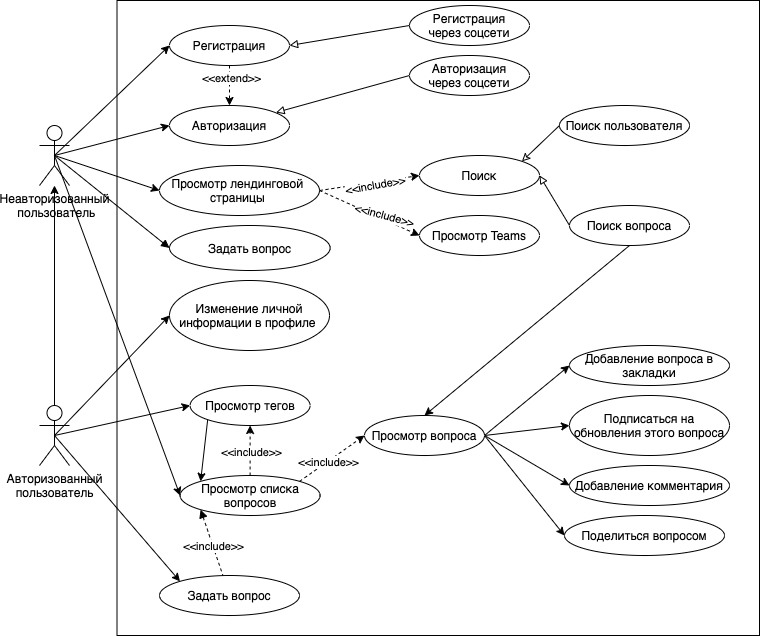

The diagram above was exported from draw.io. Its source (the exported page's mxGraphModel, read from the mxfile embedded in the PNG):
<mxGraphModel dx="946" dy="594" grid="1" gridSize="10" guides="1" tooltips="1" connect="1" arrows="1" fold="1" page="1" pageScale="1" pageWidth="827" pageHeight="1169" math="0" shadow="0">
  <root>
    <mxCell id="0" />
    <mxCell id="1" parent="0" />
    <mxCell id="4POMTwVUu1c4IAqobImk-89" value="" style="rounded=0;whiteSpace=wrap;html=1;fontColor=#000000;" parent="1" vertex="1">
      <mxGeometry x="137.5" y="15" width="642.5" height="635" as="geometry" />
    </mxCell>
    <mxCell id="4POMTwVUu1c4IAqobImk-11" style="rounded=0;orthogonalLoop=1;jettySize=auto;html=1;exitX=0.5;exitY=0.5;exitDx=0;exitDy=0;exitPerimeter=0;entryX=0;entryY=0.5;entryDx=0;entryDy=0;endArrow=classic;endFill=1;" parent="1" source="4POMTwVUu1c4IAqobImk-1" target="4POMTwVUu1c4IAqobImk-6" edge="1">
      <mxGeometry relative="1" as="geometry" />
    </mxCell>
    <mxCell id="4POMTwVUu1c4IAqobImk-18" style="edgeStyle=none;rounded=0;orthogonalLoop=1;jettySize=auto;html=1;exitX=0.5;exitY=0.5;exitDx=0;exitDy=0;exitPerimeter=0;entryX=0;entryY=0.5;entryDx=0;entryDy=0;endArrow=classic;endFill=1;" parent="1" source="4POMTwVUu1c4IAqobImk-1" target="4POMTwVUu1c4IAqobImk-12" edge="1">
      <mxGeometry relative="1" as="geometry" />
    </mxCell>
    <mxCell id="4POMTwVUu1c4IAqobImk-28" style="edgeStyle=none;rounded=0;orthogonalLoop=1;jettySize=auto;html=1;exitX=0.5;exitY=0.5;exitDx=0;exitDy=0;exitPerimeter=0;entryX=0;entryY=0.5;entryDx=0;entryDy=0;endArrow=classic;endFill=1;" parent="1" source="4POMTwVUu1c4IAqobImk-1" target="4POMTwVUu1c4IAqobImk-19" edge="1">
      <mxGeometry relative="1" as="geometry" />
    </mxCell>
    <mxCell id="4POMTwVUu1c4IAqobImk-81" style="edgeStyle=none;rounded=0;orthogonalLoop=1;jettySize=auto;html=1;exitX=0.5;exitY=0.5;exitDx=0;exitDy=0;exitPerimeter=0;entryX=0;entryY=0.5;entryDx=0;entryDy=0;endArrow=block;endFill=1;fontColor=#000000;" parent="1" source="4POMTwVUu1c4IAqobImk-1" target="4POMTwVUu1c4IAqobImk-80" edge="1">
      <mxGeometry relative="1" as="geometry" />
    </mxCell>
    <mxCell id="4POMTwVUu1c4IAqobImk-83" style="edgeStyle=none;rounded=0;orthogonalLoop=1;jettySize=auto;html=1;exitX=0.5;exitY=0.5;exitDx=0;exitDy=0;exitPerimeter=0;entryX=0;entryY=0.5;entryDx=0;entryDy=0;startArrow=none;startFill=0;endArrow=classic;endFill=1;fontColor=#000000;" parent="1" source="4POMTwVUu1c4IAqobImk-1" target="4POMTwVUu1c4IAqobImk-58" edge="1">
      <mxGeometry relative="1" as="geometry" />
    </mxCell>
    <mxCell id="4POMTwVUu1c4IAqobImk-1" value="Неавторизованный&lt;br&gt;&amp;nbsp;пользователь" style="shape=umlActor;verticalLabelPosition=bottom;verticalAlign=top;html=1;outlineConnect=0;" parent="1" vertex="1">
      <mxGeometry x="60" y="140" width="30" height="60" as="geometry" />
    </mxCell>
    <mxCell id="4POMTwVUu1c4IAqobImk-16" style="edgeStyle=none;rounded=0;orthogonalLoop=1;jettySize=auto;html=1;exitX=0.5;exitY=0;exitDx=0;exitDy=0;exitPerimeter=0;endArrow=classic;endFill=1;" parent="1" source="4POMTwVUu1c4IAqobImk-5" target="4POMTwVUu1c4IAqobImk-1" edge="1">
      <mxGeometry relative="1" as="geometry" />
    </mxCell>
    <mxCell id="4POMTwVUu1c4IAqobImk-29" style="edgeStyle=none;rounded=0;orthogonalLoop=1;jettySize=auto;html=1;exitX=0.5;exitY=0.5;exitDx=0;exitDy=0;exitPerimeter=0;entryX=0;entryY=0.5;entryDx=0;entryDy=0;endArrow=classic;endFill=1;" parent="1" source="4POMTwVUu1c4IAqobImk-5" target="4POMTwVUu1c4IAqobImk-17" edge="1">
      <mxGeometry relative="1" as="geometry" />
    </mxCell>
    <mxCell id="4POMTwVUu1c4IAqobImk-60" style="edgeStyle=none;rounded=0;orthogonalLoop=1;jettySize=auto;html=1;exitX=0.5;exitY=0.5;exitDx=0;exitDy=0;exitPerimeter=0;entryX=0;entryY=0.5;entryDx=0;entryDy=0;endArrow=classic;endFill=1;fontColor=#000000;" parent="1" source="4POMTwVUu1c4IAqobImk-5" target="4POMTwVUu1c4IAqobImk-59" edge="1">
      <mxGeometry relative="1" as="geometry" />
    </mxCell>
    <mxCell id="4POMTwVUu1c4IAqobImk-87" style="edgeStyle=none;rounded=0;orthogonalLoop=1;jettySize=auto;html=1;exitX=0.5;exitY=0.5;exitDx=0;exitDy=0;exitPerimeter=0;entryX=0;entryY=0;entryDx=0;entryDy=0;startArrow=none;startFill=0;endArrow=classic;endFill=1;fontColor=#000000;" parent="1" source="4POMTwVUu1c4IAqobImk-5" target="4POMTwVUu1c4IAqobImk-84" edge="1">
      <mxGeometry relative="1" as="geometry" />
    </mxCell>
    <mxCell id="4POMTwVUu1c4IAqobImk-5" value="Авторизованный&lt;br&gt;пользователь" style="shape=umlActor;verticalLabelPosition=bottom;verticalAlign=top;html=1;outlineConnect=0;" parent="1" vertex="1">
      <mxGeometry x="60" y="420" width="30" height="60" as="geometry" />
    </mxCell>
    <mxCell id="4POMTwVUu1c4IAqobImk-76" style="edgeStyle=none;rounded=0;orthogonalLoop=1;jettySize=auto;html=1;exitX=0.5;exitY=1;exitDx=0;exitDy=0;dashed=1;endArrow=classic;endFill=1;fontColor=#000000;" parent="1" source="4POMTwVUu1c4IAqobImk-6" target="4POMTwVUu1c4IAqobImk-12" edge="1">
      <mxGeometry relative="1" as="geometry" />
    </mxCell>
    <mxCell id="4POMTwVUu1c4IAqobImk-77" value="&amp;lt;&amp;lt;extend&amp;gt;&amp;gt;" style="edgeLabel;html=1;align=center;verticalAlign=middle;resizable=0;points=[];fontColor=#000000;" parent="4POMTwVUu1c4IAqobImk-76" vertex="1" connectable="0">
      <mxGeometry x="-0.4" y="1" relative="1" as="geometry">
        <mxPoint as="offset" />
      </mxGeometry>
    </mxCell>
    <mxCell id="4POMTwVUu1c4IAqobImk-6" value="Регистрация" style="ellipse;whiteSpace=wrap;html=1;" parent="1" vertex="1">
      <mxGeometry x="190" y="40" width="120" height="40" as="geometry" />
    </mxCell>
    <mxCell id="4POMTwVUu1c4IAqobImk-7" value="Регистрация&lt;br&gt;через соцсети" style="ellipse;whiteSpace=wrap;html=1;" parent="1" vertex="1">
      <mxGeometry x="430" y="20" width="120" height="40" as="geometry" />
    </mxCell>
    <mxCell id="4POMTwVUu1c4IAqobImk-9" value="" style="endArrow=block;html=1;exitX=0;exitY=0.5;exitDx=0;exitDy=0;entryX=1;entryY=0.5;entryDx=0;entryDy=0;endFill=0;" parent="1" source="4POMTwVUu1c4IAqobImk-7" target="4POMTwVUu1c4IAqobImk-6" edge="1">
      <mxGeometry width="50" height="50" relative="1" as="geometry">
        <mxPoint x="210" y="190" as="sourcePoint" />
        <mxPoint x="260" y="140" as="targetPoint" />
      </mxGeometry>
    </mxCell>
    <mxCell id="4POMTwVUu1c4IAqobImk-12" value="Авторизация" style="ellipse;whiteSpace=wrap;html=1;" parent="1" vertex="1">
      <mxGeometry x="190" y="120" width="120" height="40" as="geometry" />
    </mxCell>
    <mxCell id="4POMTwVUu1c4IAqobImk-17" value="Изменение личной информации в профиле&amp;nbsp;" style="ellipse;whiteSpace=wrap;html=1;" parent="1" vertex="1">
      <mxGeometry x="190" y="295" width="160" height="70" as="geometry" />
    </mxCell>
    <mxCell id="4POMTwVUu1c4IAqobImk-19" value="Просмотр лендинговой&amp;nbsp; страницы&amp;nbsp;" style="ellipse;whiteSpace=wrap;html=1;" parent="1" vertex="1">
      <mxGeometry x="180" y="180" width="160" height="50" as="geometry" />
    </mxCell>
    <mxCell id="4POMTwVUu1c4IAqobImk-21" value="Поиск" style="ellipse;whiteSpace=wrap;html=1;" parent="1" vertex="1">
      <mxGeometry x="440" y="170" width="120" height="40" as="geometry" />
    </mxCell>
    <mxCell id="4POMTwVUu1c4IAqobImk-22" value="Просмотр Teams" style="ellipse;whiteSpace=wrap;html=1;" parent="1" vertex="1">
      <mxGeometry x="440" y="230" width="120" height="40" as="geometry" />
    </mxCell>
    <mxCell id="4POMTwVUu1c4IAqobImk-23" value="" style="endArrow=classic;html=1;exitX=1;exitY=0.5;exitDx=0;exitDy=0;entryX=0;entryY=0.5;entryDx=0;entryDy=0;dashed=1;" parent="1" source="4POMTwVUu1c4IAqobImk-19" target="4POMTwVUu1c4IAqobImk-21" edge="1">
      <mxGeometry width="50" height="50" relative="1" as="geometry">
        <mxPoint x="449.9999999999999" y="140" as="sourcePoint" />
        <mxPoint x="319.9999999999999" y="150" as="targetPoint" />
      </mxGeometry>
    </mxCell>
    <mxCell id="4POMTwVUu1c4IAqobImk-24" value="&amp;lt;&amp;lt;include&amp;gt;&amp;gt;" style="edgeLabel;html=1;align=center;verticalAlign=middle;resizable=0;points=[];rotation=-10;" parent="4POMTwVUu1c4IAqobImk-23" vertex="1" connectable="0">
      <mxGeometry x="0.2408" y="-1" relative="1" as="geometry">
        <mxPoint x="-6.669999999999998" y="3.2800000000000002" as="offset" />
      </mxGeometry>
    </mxCell>
    <mxCell id="4POMTwVUu1c4IAqobImk-26" value="" style="endArrow=classic;html=1;exitX=1;exitY=0.5;exitDx=0;exitDy=0;entryX=0;entryY=0.5;entryDx=0;entryDy=0;dashed=1;" parent="1" source="4POMTwVUu1c4IAqobImk-19" target="4POMTwVUu1c4IAqobImk-22" edge="1">
      <mxGeometry width="50" height="50" relative="1" as="geometry">
        <mxPoint x="350" y="215" as="sourcePoint" />
        <mxPoint x="489.999999999999" y="200" as="targetPoint" />
      </mxGeometry>
    </mxCell>
    <mxCell id="4POMTwVUu1c4IAqobImk-27" value="&amp;lt;&amp;lt;include&amp;gt;&amp;gt;" style="edgeLabel;html=1;align=center;verticalAlign=middle;resizable=0;points=[];rotation=15;" parent="4POMTwVUu1c4IAqobImk-26" vertex="1" connectable="0">
      <mxGeometry x="0.2408" y="-1" relative="1" as="geometry">
        <mxPoint x="2.9399999999999995" y="-4.03" as="offset" />
      </mxGeometry>
    </mxCell>
    <mxCell id="4POMTwVUu1c4IAqobImk-39" style="edgeStyle=none;rounded=0;orthogonalLoop=1;jettySize=auto;html=1;entryX=0;entryY=0.5;entryDx=0;entryDy=0;endArrow=none;endFill=0;startArrow=block;startFill=0;exitX=1;exitY=0.5;exitDx=0;exitDy=0;" parent="1" source="4POMTwVUu1c4IAqobImk-21" target="4POMTwVUu1c4IAqobImk-36" edge="1">
      <mxGeometry relative="1" as="geometry" />
    </mxCell>
    <mxCell id="J-CWVcGuPWgBzy9MHYu1-3" style="edgeStyle=none;rounded=0;orthogonalLoop=1;jettySize=auto;html=1;exitX=0.5;exitY=1;exitDx=0;exitDy=0;entryX=0.5;entryY=0;entryDx=0;entryDy=0;" parent="1" source="4POMTwVUu1c4IAqobImk-36" target="4POMTwVUu1c4IAqobImk-64" edge="1">
      <mxGeometry relative="1" as="geometry" />
    </mxCell>
    <mxCell id="4POMTwVUu1c4IAqobImk-36" value="Поиск вопроса" style="ellipse;whiteSpace=wrap;html=1;" parent="1" vertex="1">
      <mxGeometry x="590" y="220" width="120" height="40" as="geometry" />
    </mxCell>
    <mxCell id="4POMTwVUu1c4IAqobImk-62" style="edgeStyle=none;rounded=0;orthogonalLoop=1;jettySize=auto;html=1;exitX=0.5;exitY=0;exitDx=0;exitDy=0;entryX=0.5;entryY=1;entryDx=0;entryDy=0;endArrow=classic;endFill=1;fontColor=#000000;dashed=1;" parent="1" source="4POMTwVUu1c4IAqobImk-58" target="4POMTwVUu1c4IAqobImk-59" edge="1">
      <mxGeometry relative="1" as="geometry" />
    </mxCell>
    <mxCell id="4POMTwVUu1c4IAqobImk-63" value="&amp;lt;&amp;lt;include&amp;gt;&amp;gt;" style="edgeLabel;html=1;align=center;verticalAlign=middle;resizable=0;points=[];fontColor=#000000;" parent="4POMTwVUu1c4IAqobImk-62" vertex="1" connectable="0">
      <mxGeometry x="-0.0253" y="-1" relative="1" as="geometry">
        <mxPoint as="offset" />
      </mxGeometry>
    </mxCell>
    <mxCell id="4POMTwVUu1c4IAqobImk-66" style="edgeStyle=none;rounded=0;orthogonalLoop=1;jettySize=auto;html=1;exitX=1;exitY=0;exitDx=0;exitDy=0;entryX=0;entryY=0.5;entryDx=0;entryDy=0;dashed=1;endArrow=classic;endFill=1;fontColor=#000000;" parent="1" source="4POMTwVUu1c4IAqobImk-58" target="4POMTwVUu1c4IAqobImk-64" edge="1">
      <mxGeometry relative="1" as="geometry">
        <mxPoint x="394.9999999999959" y="360" as="targetPoint" />
      </mxGeometry>
    </mxCell>
    <mxCell id="4POMTwVUu1c4IAqobImk-67" value="&amp;lt;&amp;lt;include&amp;gt;&amp;gt;" style="edgeLabel;html=1;align=center;verticalAlign=middle;resizable=0;points=[];fontColor=#000000;" parent="4POMTwVUu1c4IAqobImk-66" vertex="1" connectable="0">
      <mxGeometry x="-0.1314" y="-1" relative="1" as="geometry">
        <mxPoint x="-1" as="offset" />
      </mxGeometry>
    </mxCell>
    <mxCell id="4POMTwVUu1c4IAqobImk-85" style="edgeStyle=none;rounded=0;orthogonalLoop=1;jettySize=auto;html=1;exitX=0;exitY=1;exitDx=0;exitDy=0;startArrow=block;startFill=1;endArrow=none;endFill=0;fontColor=#000000;dashed=1;" parent="1" source="4POMTwVUu1c4IAqobImk-58" target="4POMTwVUu1c4IAqobImk-84" edge="1">
      <mxGeometry relative="1" as="geometry" />
    </mxCell>
    <mxCell id="4POMTwVUu1c4IAqobImk-86" value="&amp;lt;&amp;lt;include&amp;gt;&amp;gt;" style="edgeLabel;html=1;align=center;verticalAlign=middle;resizable=0;points=[];fontColor=#000000;" parent="4POMTwVUu1c4IAqobImk-85" vertex="1" connectable="0">
      <mxGeometry x="0.0946" relative="1" as="geometry">
        <mxPoint as="offset" />
      </mxGeometry>
    </mxCell>
    <mxCell id="4POMTwVUu1c4IAqobImk-58" value="Просмотр списка вопросов" style="ellipse;whiteSpace=wrap;html=1;" parent="1" vertex="1">
      <mxGeometry x="200.61" y="490" width="140" height="40" as="geometry" />
    </mxCell>
    <mxCell id="4POMTwVUu1c4IAqobImk-79" style="edgeStyle=none;rounded=0;orthogonalLoop=1;jettySize=auto;html=1;exitX=0;exitY=1;exitDx=0;exitDy=0;entryX=0;entryY=0;entryDx=0;entryDy=0;endArrow=classic;endFill=1;fontColor=#000000;" parent="1" source="4POMTwVUu1c4IAqobImk-59" target="4POMTwVUu1c4IAqobImk-58" edge="1">
      <mxGeometry relative="1" as="geometry" />
    </mxCell>
    <mxCell id="4POMTwVUu1c4IAqobImk-59" value="Просмотр тегов" style="ellipse;whiteSpace=wrap;html=1;" parent="1" vertex="1">
      <mxGeometry x="210.61" y="400" width="120" height="40" as="geometry" />
    </mxCell>
    <mxCell id="4POMTwVUu1c4IAqobImk-73" style="edgeStyle=none;rounded=0;orthogonalLoop=1;jettySize=auto;html=1;exitX=1;exitY=0.5;exitDx=0;exitDy=0;entryX=0;entryY=0.5;entryDx=0;entryDy=0;endArrow=classic;endFill=1;fontColor=#000000;" parent="1" source="4POMTwVUu1c4IAqobImk-64" target="4POMTwVUu1c4IAqobImk-69" edge="1">
      <mxGeometry relative="1" as="geometry" />
    </mxCell>
    <mxCell id="4POMTwVUu1c4IAqobImk-74" style="edgeStyle=none;rounded=0;orthogonalLoop=1;jettySize=auto;html=1;exitX=1;exitY=0.5;exitDx=0;exitDy=0;entryX=0;entryY=0.5;entryDx=0;entryDy=0;endArrow=classic;endFill=1;fontColor=#000000;" parent="1" source="4POMTwVUu1c4IAqobImk-64" target="4POMTwVUu1c4IAqobImk-70" edge="1">
      <mxGeometry relative="1" as="geometry" />
    </mxCell>
    <mxCell id="4POMTwVUu1c4IAqobImk-75" style="edgeStyle=none;rounded=0;orthogonalLoop=1;jettySize=auto;html=1;exitX=1;exitY=0.5;exitDx=0;exitDy=0;entryX=0;entryY=0.5;entryDx=0;entryDy=0;endArrow=classic;endFill=1;fontColor=#000000;" parent="1" source="4POMTwVUu1c4IAqobImk-64" target="4POMTwVUu1c4IAqobImk-72" edge="1">
      <mxGeometry relative="1" as="geometry" />
    </mxCell>
    <mxCell id="J-CWVcGuPWgBzy9MHYu1-2" style="rounded=0;orthogonalLoop=1;jettySize=auto;html=1;exitX=1;exitY=0.5;exitDx=0;exitDy=0;entryX=0;entryY=0.5;entryDx=0;entryDy=0;" parent="1" source="4POMTwVUu1c4IAqobImk-64" target="J-CWVcGuPWgBzy9MHYu1-1" edge="1">
      <mxGeometry relative="1" as="geometry" />
    </mxCell>
    <mxCell id="4POMTwVUu1c4IAqobImk-64" value="Просмотр вопроса" style="ellipse;whiteSpace=wrap;html=1;" parent="1" vertex="1">
      <mxGeometry x="385" y="430" width="120" height="40" as="geometry" />
    </mxCell>
    <mxCell id="4POMTwVUu1c4IAqobImk-69" value="Добавление вопроса в закладки" style="ellipse;whiteSpace=wrap;html=1;" parent="1" vertex="1">
      <mxGeometry x="590" y="360" width="160" height="40" as="geometry" />
    </mxCell>
    <mxCell id="4POMTwVUu1c4IAqobImk-70" value="Подписаться на обновления этого вопроса" style="ellipse;whiteSpace=wrap;html=1;" parent="1" vertex="1">
      <mxGeometry x="590" y="410" width="160" height="60" as="geometry" />
    </mxCell>
    <mxCell id="4POMTwVUu1c4IAqobImk-72" value="Добавление комментария" style="ellipse;whiteSpace=wrap;html=1;" parent="1" vertex="1">
      <mxGeometry x="590" y="480" width="160" height="40" as="geometry" />
    </mxCell>
    <mxCell id="4POMTwVUu1c4IAqobImk-80" value="Задать вопрос" style="ellipse;whiteSpace=wrap;html=1;" parent="1" vertex="1">
      <mxGeometry x="190" y="240" width="160.61" height="45" as="geometry" />
    </mxCell>
    <mxCell id="4POMTwVUu1c4IAqobImk-84" value="Задать вопрос" style="ellipse;whiteSpace=wrap;html=1;" parent="1" vertex="1">
      <mxGeometry x="180" y="590" width="140" height="40" as="geometry" />
    </mxCell>
    <mxCell id="kNwSGlWI6EoEnuLgUwLV-2" style="rounded=0;orthogonalLoop=1;jettySize=auto;html=1;exitX=0;exitY=0.5;exitDx=0;exitDy=0;entryX=0.888;entryY=0.174;entryDx=0;entryDy=0;entryPerimeter=0;startArrow=none;startFill=0;endArrow=block;endFill=0;" parent="1" source="kNwSGlWI6EoEnuLgUwLV-1" target="4POMTwVUu1c4IAqobImk-12" edge="1">
      <mxGeometry relative="1" as="geometry" />
    </mxCell>
    <mxCell id="kNwSGlWI6EoEnuLgUwLV-1" value="Авторизация&lt;br&gt;через соцсети" style="ellipse;whiteSpace=wrap;html=1;" parent="1" vertex="1">
      <mxGeometry x="430" y="70" width="120" height="40" as="geometry" />
    </mxCell>
    <mxCell id="kNwSGlWI6EoEnuLgUwLV-5" style="edgeStyle=none;rounded=0;orthogonalLoop=1;jettySize=auto;html=1;exitX=0;exitY=0.5;exitDx=0;exitDy=0;entryX=1;entryY=0;entryDx=0;entryDy=0;startArrow=none;startFill=0;endArrow=classic;endFill=0;" parent="1" source="kNwSGlWI6EoEnuLgUwLV-4" target="4POMTwVUu1c4IAqobImk-21" edge="1">
      <mxGeometry relative="1" as="geometry" />
    </mxCell>
    <mxCell id="kNwSGlWI6EoEnuLgUwLV-4" value="Поиск пользователя" style="ellipse;whiteSpace=wrap;html=1;" parent="1" vertex="1">
      <mxGeometry x="580" y="120" width="130" height="40" as="geometry" />
    </mxCell>
    <mxCell id="J-CWVcGuPWgBzy9MHYu1-1" value="Поделиться вопросом" style="ellipse;whiteSpace=wrap;html=1;" parent="1" vertex="1">
      <mxGeometry x="585" y="530" width="160" height="40" as="geometry" />
    </mxCell>
  </root>
</mxGraphModel>